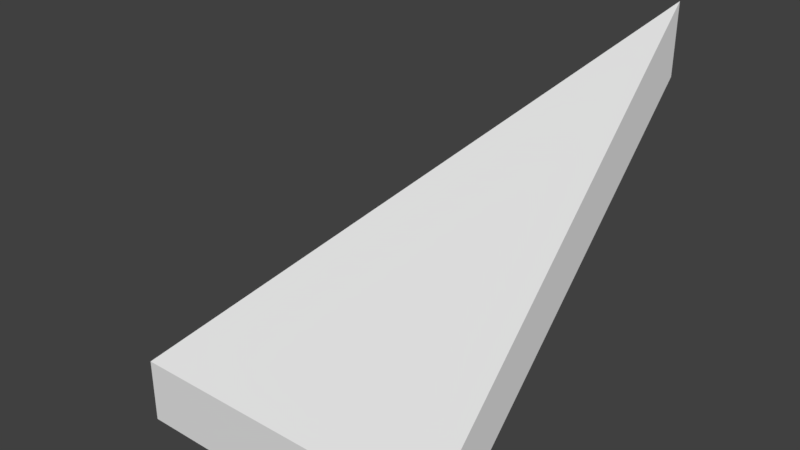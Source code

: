 # Source: A_RoofTurnOutside_1x1x1.blend  (saved by Blender 2.79.0; exported with 4.5.12 LTS)
import bpy
from mathutils import Matrix  # noqa: F401  (used for matrix-valued properties, if any)

bpy.ops.wm.read_factory_settings(use_empty=True)
scene = bpy.context.scene
scene.name = 'Scene'

# ---- collections
col_collection_1 = bpy.data.collections.new('Collection 1'); scene.collection.children.link(col_collection_1)

# ---- world
world_world = bpy.data.worlds.new('World'); scene.world = world_world
world_world.color = (0.05088, 0.05088, 0.05088)
world_world.use_sun_shadow = False
world_world.sun_shadow_jitter_overblur = 0.0
world_world.cycles.sampling_method = 'MANUAL'

# ---- meshes
me_cube_002 = bpy.data.meshes.new('Cube.002')
me_cube_002.from_pydata([(0.0, 0.0, 0.0), (0.0, 0.0, 0.2), (0.0, 1.0, 0.0), (0.0, 1.0, 0.2), (1.0, 0.0, 0.0), (1.0, 0.0, 0.2), (1.0, 1.0, 1.0), (1.0, 1.0, 1.2)], [], [(0, 1, 3, 2), (2, 3, 7, 6), (6, 7, 5, 4), (4, 5, 1, 0), (3, 1, 7), (7, 1, 5), (4, 0, 6), (2, 6, 0)])
me_cube_002.use_remesh_preserve_volume = False
me_cube_002.use_remesh_preserve_attributes = False
me_cube_002.use_mirror_vertex_groups = False
me_cube_002.update()

# ---- objects
ob_roofturnoutside_1x1x1 = bpy.data.objects.new('RoofTurnOutside_1x1x1', me_cube_002)

# ---- transforms, parenting, visibility, modifiers, constraints
ob_roofturnoutside_1x1x1.location = (0.0, 0.0, 0.0)
ob_roofturnoutside_1x1x1.lineart.crease_threshold = 0.0

# ---- collection membership
col_collection_1.objects.link(ob_roofturnoutside_1x1x1)

# ---- scene / render settings (as saved in the file)
scene.frame_start = 1; scene.frame_end = 250; scene.frame_set(1)
scene.render.engine = 'BLENDER_EEVEE_NEXT'
scene.render.resolution_percentage = 50
scene.render.dither_intensity = 0.0
scene.cycles.use_denoising = False
scene.cycles.samples = 128
scene.cycles.sampling_pattern = 'TABULATED_SOBOL'
scene.cycles.use_adaptive_sampling = False
scene.cycles.use_light_tree = False
scene.cycles.blur_glossy = 0.0
scene.cycles.sample_clamp_indirect = 0.0
scene.view_settings.view_transform = 'Standard'
bpy.context.view_layer.update()

# ---- added for rendering (the .blend has no active camera and no usable light): camera, sun
cam_auto = bpy.data.cameras.new('AutoCamera')
cam_auto.lens = 50.0
cam_auto.sensor_width = 36.0
cam_auto.clip_end = 1000.0
ob_auto_camera = bpy.data.objects.new('AutoCamera', cam_auto)
scene.collection.objects.link(ob_auto_camera)
ob_auto_camera.location = (2.21604, -1.55924, 1.97283)
ob_auto_camera.rotation_euler = (1.09748, -7.21219e-08, 0.694738)
scene.camera = ob_auto_camera
light_auto_sun = bpy.data.lights.new('AutoSun', 'SUN')
light_auto_sun.energy = 3.0
light_auto_sun.angle = 0.0523599
ob_auto_sun = bpy.data.objects.new('AutoSun', light_auto_sun)
scene.collection.objects.link(ob_auto_sun)
ob_auto_sun.rotation_euler = (0.872665, 0.174533, 0.523599)
bpy.context.view_layer.update()
